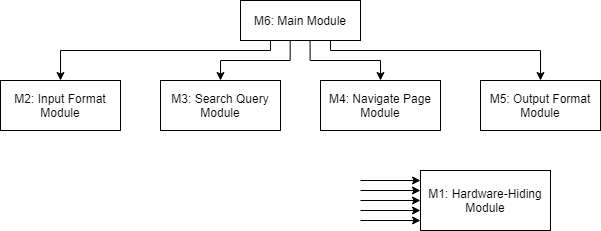

The diagram above was exported from draw.io. Its source (the exported page's mxGraphModel, read from the mxfile embedded in the PNG):
<mxGraphModel dx="1212" dy="787" grid="1" gridSize="10" guides="1" tooltips="1" connect="1" arrows="1" fold="1" page="1" pageScale="1" pageWidth="1600" pageHeight="900" math="0" shadow="0">
  <root>
    <mxCell id="0" />
    <mxCell id="1" parent="0" />
    <mxCell id="rLQ9DgmZYz35SG5gWuT_-1" value="M2: Input Format Module" style="rounded=0;whiteSpace=wrap;html=1;" vertex="1" parent="1">
      <mxGeometry x="80" y="150" width="120" height="50" as="geometry" />
    </mxCell>
    <mxCell id="rLQ9DgmZYz35SG5gWuT_-2" value="M3: Search Query Module" style="rounded=0;whiteSpace=wrap;html=1;" vertex="1" parent="1">
      <mxGeometry x="240" y="150" width="120" height="50" as="geometry" />
    </mxCell>
    <mxCell id="rLQ9DgmZYz35SG5gWuT_-3" value="M4: Navigate Page Module" style="rounded=0;whiteSpace=wrap;html=1;" vertex="1" parent="1">
      <mxGeometry x="400" y="150" width="120" height="50" as="geometry" />
    </mxCell>
    <mxCell id="rLQ9DgmZYz35SG5gWuT_-4" value="M5: Output Format Module" style="rounded=0;whiteSpace=wrap;html=1;" vertex="1" parent="1">
      <mxGeometry x="560" y="150" width="120" height="50" as="geometry" />
    </mxCell>
    <mxCell id="rLQ9DgmZYz35SG5gWuT_-22" style="edgeStyle=orthogonalEdgeStyle;rounded=0;orthogonalLoop=1;jettySize=auto;html=1;exitX=0.25;exitY=1;exitDx=0;exitDy=0;entryX=0.5;entryY=0;entryDx=0;entryDy=0;" edge="1" parent="1" source="rLQ9DgmZYz35SG5gWuT_-5" target="rLQ9DgmZYz35SG5gWuT_-1">
      <mxGeometry relative="1" as="geometry">
        <Array as="points">
          <mxPoint x="350" y="120" />
          <mxPoint x="140" y="120" />
        </Array>
      </mxGeometry>
    </mxCell>
    <mxCell id="rLQ9DgmZYz35SG5gWuT_-23" style="edgeStyle=orthogonalEdgeStyle;rounded=0;orthogonalLoop=1;jettySize=auto;html=1;exitX=0.75;exitY=1;exitDx=0;exitDy=0;entryX=0.5;entryY=0;entryDx=0;entryDy=0;" edge="1" parent="1" source="rLQ9DgmZYz35SG5gWuT_-5" target="rLQ9DgmZYz35SG5gWuT_-4">
      <mxGeometry relative="1" as="geometry">
        <Array as="points">
          <mxPoint x="410" y="120" />
          <mxPoint x="620" y="120" />
        </Array>
      </mxGeometry>
    </mxCell>
    <mxCell id="rLQ9DgmZYz35SG5gWuT_-25" style="edgeStyle=elbowEdgeStyle;rounded=0;orthogonalLoop=1;jettySize=auto;elbow=vertical;html=1;exitX=0.414;exitY=0.997;exitDx=0;exitDy=0;entryX=0.5;entryY=0;entryDx=0;entryDy=0;exitPerimeter=0;" edge="1" parent="1" source="rLQ9DgmZYz35SG5gWuT_-5" target="rLQ9DgmZYz35SG5gWuT_-2">
      <mxGeometry relative="1" as="geometry">
        <Array as="points">
          <mxPoint x="360" y="130" />
          <mxPoint x="360" y="130" />
          <mxPoint x="370" y="130" />
          <mxPoint x="340" y="130" />
        </Array>
      </mxGeometry>
    </mxCell>
    <mxCell id="rLQ9DgmZYz35SG5gWuT_-26" style="edgeStyle=elbowEdgeStyle;rounded=0;orthogonalLoop=1;jettySize=auto;elbow=vertical;html=1;exitX=0.58;exitY=1.007;exitDx=0;exitDy=0;exitPerimeter=0;" edge="1" parent="1" source="rLQ9DgmZYz35SG5gWuT_-5" target="rLQ9DgmZYz35SG5gWuT_-3">
      <mxGeometry relative="1" as="geometry" />
    </mxCell>
    <mxCell id="rLQ9DgmZYz35SG5gWuT_-5" value="M6: Main Module" style="rounded=0;whiteSpace=wrap;html=1;" vertex="1" parent="1">
      <mxGeometry x="320" y="70" width="120" height="40" as="geometry" />
    </mxCell>
    <mxCell id="rLQ9DgmZYz35SG5gWuT_-11" value="M1: Hardware-Hiding Module" style="rounded=0;whiteSpace=wrap;html=1;" vertex="1" parent="1">
      <mxGeometry x="500" y="240" width="130" height="60" as="geometry" />
    </mxCell>
    <mxCell id="rLQ9DgmZYz35SG5gWuT_-17" value="" style="endArrow=classic;html=1;" edge="1" parent="1">
      <mxGeometry width="50" height="50" relative="1" as="geometry">
        <mxPoint x="440" y="250" as="sourcePoint" />
        <mxPoint x="500" y="250" as="targetPoint" />
      </mxGeometry>
    </mxCell>
    <mxCell id="rLQ9DgmZYz35SG5gWuT_-18" value="" style="endArrow=classic;html=1;" edge="1" parent="1">
      <mxGeometry width="50" height="50" relative="1" as="geometry">
        <mxPoint x="440" y="260" as="sourcePoint" />
        <mxPoint x="500" y="260" as="targetPoint" />
      </mxGeometry>
    </mxCell>
    <mxCell id="rLQ9DgmZYz35SG5gWuT_-19" value="" style="endArrow=classic;html=1;" edge="1" parent="1">
      <mxGeometry width="50" height="50" relative="1" as="geometry">
        <mxPoint x="440" y="270" as="sourcePoint" />
        <mxPoint x="500" y="270" as="targetPoint" />
      </mxGeometry>
    </mxCell>
    <mxCell id="rLQ9DgmZYz35SG5gWuT_-20" value="" style="endArrow=classic;html=1;" edge="1" parent="1">
      <mxGeometry width="50" height="50" relative="1" as="geometry">
        <mxPoint x="440" y="280" as="sourcePoint" />
        <mxPoint x="500" y="280" as="targetPoint" />
      </mxGeometry>
    </mxCell>
    <mxCell id="rLQ9DgmZYz35SG5gWuT_-21" value="" style="endArrow=classic;html=1;" edge="1" parent="1">
      <mxGeometry width="50" height="50" relative="1" as="geometry">
        <mxPoint x="440" y="290" as="sourcePoint" />
        <mxPoint x="500" y="290" as="targetPoint" />
      </mxGeometry>
    </mxCell>
  </root>
</mxGraphModel>